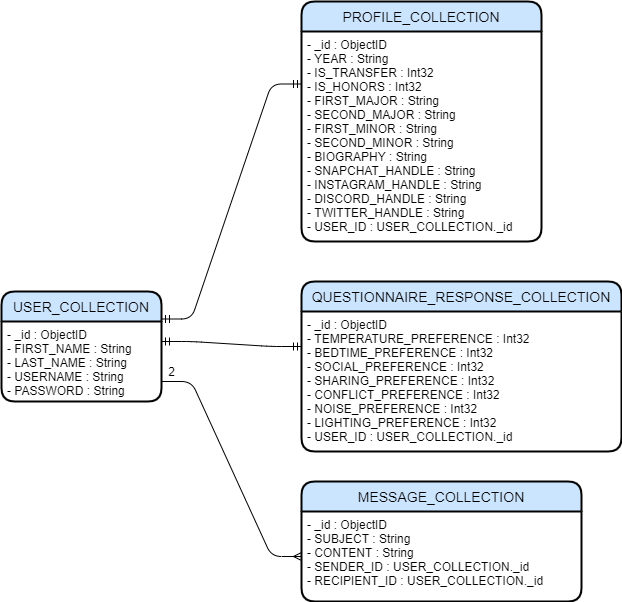

The diagram above was exported from draw.io. Its source (the exported page's mxGraphModel, read from the mxfile embedded in the PNG):
<mxGraphModel dx="509" dy="599" grid="1" gridSize="10" guides="1" tooltips="1" connect="1" arrows="1" fold="1" page="1" pageScale="1" pageWidth="850" pageHeight="1100" math="0" shadow="0">
  <root>
    <mxCell id="0" />
    <mxCell id="1" parent="0" />
    <mxCell id="NoJkkXSEyRJ_4WeF2nPB-6" value="" style="edgeStyle=entityRelationEdgeStyle;fontSize=12;html=1;endArrow=ERmandOne;startArrow=ERmandOne;exitX=1;exitY=0.25;exitDx=0;exitDy=0;entryX=0;entryY=0.25;entryDx=0;entryDy=0;" parent="1" source="NoJkkXSEyRJ_4WeF2nPB-1" target="NoJkkXSEyRJ_4WeF2nPB-4" edge="1">
      <mxGeometry width="100" height="100" relative="1" as="geometry">
        <mxPoint x="260" y="220" as="sourcePoint" />
        <mxPoint x="360" y="120" as="targetPoint" />
      </mxGeometry>
    </mxCell>
    <mxCell id="NoJkkXSEyRJ_4WeF2nPB-3" value="PROFILE_COLLECTION" style="swimlane;childLayout=stackLayout;horizontal=1;startSize=30;horizontalStack=0;rounded=1;fontSize=14;fontStyle=0;strokeWidth=2;resizeParent=0;resizeLast=1;shadow=0;dashed=0;align=center;fillColor=#CCE5FF;" parent="1" vertex="1">
      <mxGeometry x="400" y="40" width="240" height="240" as="geometry" />
    </mxCell>
    <mxCell id="NoJkkXSEyRJ_4WeF2nPB-4" value="- _id : ObjectID&#10;- YEAR : String&#10;- IS_TRANSFER : Int32&#10;- IS_HONORS : Int32&#10;- FIRST_MAJOR : String&#10;- SECOND_MAJOR : String&#10;- FIRST_MINOR : String&#10;- SECOND_MINOR : String&#10;- BIOGRAPHY : String&#10;- SNAPCHAT_HANDLE : String&#10;- INSTAGRAM_HANDLE : String&#10;- DISCORD_HANDLE : String&#10;- TWITTER_HANDLE : String&#10;- USER_ID : USER_COLLECTION._id" style="align=left;strokeColor=none;fillColor=none;spacingLeft=4;fontSize=12;verticalAlign=top;resizable=0;rotatable=0;part=1;" parent="NoJkkXSEyRJ_4WeF2nPB-3" vertex="1">
      <mxGeometry y="30" width="240" height="210" as="geometry" />
    </mxCell>
    <mxCell id="NoJkkXSEyRJ_4WeF2nPB-7" value="QUESTIONNAIRE_RESPONSE_COLLECTION" style="swimlane;childLayout=stackLayout;horizontal=1;startSize=30;horizontalStack=0;rounded=1;fontSize=14;fontStyle=0;strokeWidth=2;resizeParent=0;resizeLast=1;shadow=0;dashed=0;align=center;fillColor=#CCE5FF;" parent="1" vertex="1">
      <mxGeometry x="400" y="320" width="320" height="170" as="geometry" />
    </mxCell>
    <mxCell id="NoJkkXSEyRJ_4WeF2nPB-8" value="- _id : ObjectID&#10;- TEMPERATURE_PREFERENCE : Int32&#10;- BEDTIME_PREFERENCE : Int32&#10;- SOCIAL_PREFERENCE : Int32&#10;- SHARING_PREFERENCE : Int32&#10;- CONFLICT_PREFERENCE : Int32&#10;- NOISE_PREFERENCE : Int32&#10;- LIGHTING_PREFERENCE : Int32&#10;- USER_ID : USER_COLLECTION._id" style="align=left;strokeColor=none;fillColor=none;spacingLeft=4;fontSize=12;verticalAlign=top;resizable=0;rotatable=0;part=1;" parent="NoJkkXSEyRJ_4WeF2nPB-7" vertex="1">
      <mxGeometry y="30" width="320" height="140" as="geometry" />
    </mxCell>
    <mxCell id="NoJkkXSEyRJ_4WeF2nPB-11" value="" style="edgeStyle=entityRelationEdgeStyle;fontSize=12;html=1;endArrow=ERmandOne;startArrow=ERmandOne;exitX=1;exitY=0.25;exitDx=0;exitDy=0;entryX=0;entryY=0.25;entryDx=0;entryDy=0;" parent="1" source="NoJkkXSEyRJ_4WeF2nPB-2" target="NoJkkXSEyRJ_4WeF2nPB-8" edge="1">
      <mxGeometry width="100" height="100" relative="1" as="geometry">
        <mxPoint x="260" y="290" as="sourcePoint" />
        <mxPoint x="360" y="190" as="targetPoint" />
      </mxGeometry>
    </mxCell>
    <mxCell id="NoJkkXSEyRJ_4WeF2nPB-12" value="MESSAGE_COLLECTION" style="swimlane;childLayout=stackLayout;horizontal=1;startSize=30;horizontalStack=0;rounded=1;fontSize=14;fontStyle=0;strokeWidth=2;resizeParent=0;resizeLast=1;shadow=0;dashed=0;align=center;fillColor=#CCE5FF;" parent="1" vertex="1">
      <mxGeometry x="400" y="520" width="280" height="120" as="geometry" />
    </mxCell>
    <mxCell id="NoJkkXSEyRJ_4WeF2nPB-13" value="- _id : ObjectID&#10;- SUBJECT : String&#10;- CONTENT : String&#10;- SENDER_ID : USER_COLLECTION._id&#10;- RECIPIENT_ID : USER_COLLECTION._id" style="align=left;strokeColor=none;fillColor=none;spacingLeft=4;fontSize=12;verticalAlign=top;resizable=0;rotatable=0;part=1;" parent="NoJkkXSEyRJ_4WeF2nPB-12" vertex="1">
      <mxGeometry y="30" width="280" height="90" as="geometry" />
    </mxCell>
    <mxCell id="NoJkkXSEyRJ_4WeF2nPB-18" value="2" style="text;html=1;align=center;verticalAlign=middle;resizable=0;points=[];autosize=1;" parent="1" vertex="1">
      <mxGeometry x="260" y="400" width="20" height="20" as="geometry" />
    </mxCell>
    <mxCell id="NoJkkXSEyRJ_4WeF2nPB-1" value="USER_COLLECTION" style="swimlane;childLayout=stackLayout;horizontal=1;startSize=30;horizontalStack=0;rounded=1;fontSize=14;fontStyle=0;strokeWidth=2;resizeParent=0;resizeLast=1;shadow=0;dashed=0;align=center;fillColor=#CCE5FF;" parent="1" vertex="1">
      <mxGeometry x="100" y="330" width="160" height="110" as="geometry" />
    </mxCell>
    <mxCell id="NoJkkXSEyRJ_4WeF2nPB-2" value="- _id : ObjectID&#10;- FIRST_NAME : String&#10;- LAST_NAME : String&#10;- USERNAME : String&#10;- PASSWORD : String" style="align=left;strokeColor=none;fillColor=none;spacingLeft=4;fontSize=12;verticalAlign=top;resizable=0;rotatable=0;part=1;" parent="NoJkkXSEyRJ_4WeF2nPB-1" vertex="1">
      <mxGeometry y="30" width="160" height="80" as="geometry" />
    </mxCell>
    <mxCell id="FL7DGp7stt2VQuqzQcxb-1" value="" style="edgeStyle=entityRelationEdgeStyle;fontSize=12;html=1;endArrow=ERmany;exitX=1;exitY=0.75;exitDx=0;exitDy=0;entryX=0;entryY=0.5;entryDx=0;entryDy=0;" edge="1" parent="1" source="NoJkkXSEyRJ_4WeF2nPB-2" target="NoJkkXSEyRJ_4WeF2nPB-13">
      <mxGeometry width="100" height="100" relative="1" as="geometry">
        <mxPoint x="270" y="590" as="sourcePoint" />
        <mxPoint x="370" y="490" as="targetPoint" />
      </mxGeometry>
    </mxCell>
  </root>
</mxGraphModel>